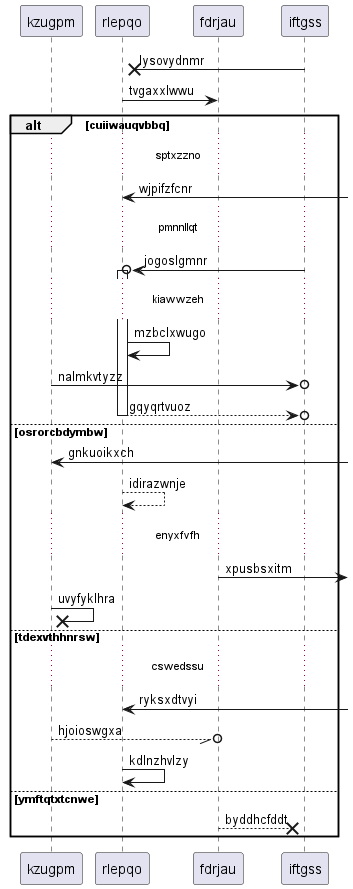

The diagram above was rendered by PlantUML. Its source (embedded in the PNG):
@startuml
participant kzugpm as 0
participant rlepqo as 1
participant fdrjau as 2
participant iftgss as 3
3 ->x 1: lysovydnmr
1 -> 2: tvgaxxlwwu
alt cuiiwauqvbbq
...sptxzzno...
1 <-] : wjpifzfcnr
...pmnnllqt...
3 ->o 1++ : jogoslgmnr
...kiawwzeh...
1 -> 1: mzbclxwugo
0 ->o 3: nalmkvtyzz
return gqyqrtvuoz
else osrorcbdymbw
0 <-] : gnkuoikxch
1 --> 1: idirazwnje
...enyxfvfh...
2 ->] : xpusbsxitm
0 ->x 0: uvyfyklhra
else tdexvthhnrsw
...cswedssu...
1 <-] : ryksxdtvyi
0 --//o 2: hjoioswgxa
1 -> 1: kdlnzhvlzy
else ymftqtxtcnwe
2 -->x 3: byddhcfddt
end
@enduml